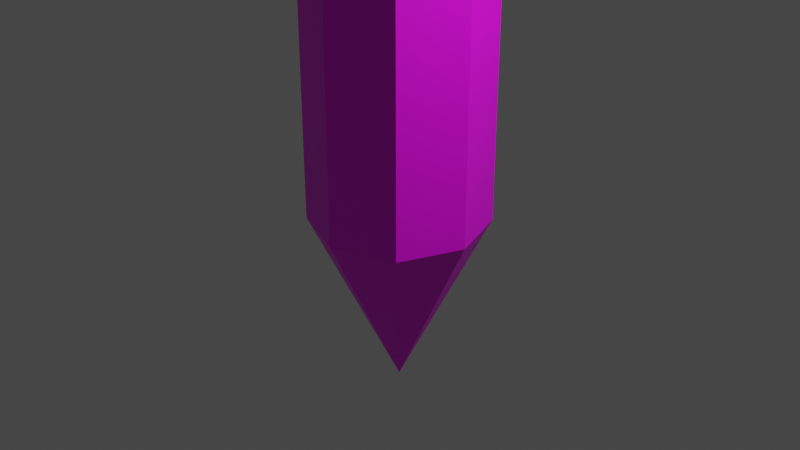 # Source: pencil.blend  (saved by Blender 2.80.75; exported with 4.5.12 LTS)
import bpy
from mathutils import Matrix  # noqa: F401  (used for matrix-valued properties, if any)

bpy.ops.wm.read_factory_settings(use_empty=True)
scene = bpy.context.scene
scene.name = 'Scene'

# ---- collections
col_collection = bpy.data.collections.new('Collection'); scene.collection.children.link(col_collection)

# ---- images (referenced by path relative to the original .blend; pixels are not part of the script)
import os
ASSET_DIR = os.environ.get("B2B_ASSET_DIR", "")  # directory of the original .blend (textures are referenced by path, not embedded)
HERE = os.path.dirname(os.path.abspath(__file__))  # packed textures are extracted next to this script under _unpacked/

def load_image(name, relpath, width, height, colorspace="sRGB"):
    """Load a texture the original file referenced (path relative to the .blend, or extracted next to this script)."""
    p = next((c for c in (os.path.join(HERE, relpath), os.path.join(ASSET_DIR, relpath)) if relpath and os.path.exists(c)), "")
    if p:
        img = bpy.data.images.load(p, check_existing=True)
        img.name = name
    else:  # same state as the original file: an image datablock whose file is absent (Cycles renders it pink)
        img = bpy.data.images.new(name, width, height)
        img.source = "FILE"
        img.filepath = "//" + (relpath or name)
    img.colorspace_settings.name = colorspace
    return img
img_pencil_jpg = load_image('pencil.jpg', 'pencil.jpg', 1024, 1024, 'sRGB')

# ---- materials (node trees are filled in below, after node groups)
mat_material_001 = bpy.data.materials.new('Material.001')
mat_material_001.use_transparent_shadow = False

# ---- material node trees
mat_material_001.use_nodes = True; mat_material_001.node_tree.nodes.clear()
_N = mat_material_001.node_tree.nodes; _L = mat_material_001.node_tree.links
n0 = _N.new('ShaderNodeOutputMaterial'); n0.name = 'Material Output'; n0.location = (300, 300)
n1 = _N.new('ShaderNodeBsdfPrincipled'); n1.name = 'Principled BSDF'; n1.location = (10, 300)
n1.distribution = 'GGX'
n1.subsurface_method = 'BURLEY'
n1.inputs[3].default_value = 1.45
n1.inputs[27].default_value = (0.0, 0.0, 0.0, 1.0)
n1.inputs[28].default_value = 1.0
n2 = _N.new('ShaderNodeTexImage'); n2.name = 'Image Texture'; n2.location = (-280, 280)
n2.image = img_pencil_jpg
_L.new(n1.outputs[0], n0.inputs[0])
_L.new(n2.outputs[0], n1.inputs[0])
n0.is_active_output = True

# ---- world
world_world = bpy.data.worlds.new('World'); scene.world = world_world
world_world.use_nodes = True; world_world.node_tree.nodes.clear()
_N = world_world.node_tree.nodes; _L = world_world.node_tree.links
n0 = _N.new('ShaderNodeOutputWorld'); n0.name = 'World Output'; n0.location = (300, 300)
n1 = _N.new('ShaderNodeBackground'); n1.name = 'Background'; n1.location = (10, 300)
n1.inputs[0].default_value = (0.05088, 0.05088, 0.05088, 1.0)
_L.new(n1.outputs[0], n0.inputs[0])
n0.is_active_output = True
world_world.color = (0.05088, 0.05088, 0.05088)
world_world.use_sun_shadow = False
world_world.sun_shadow_jitter_overblur = 0.0

# ---- cameras
cam_camera = bpy.data.cameras.new('Camera')
cam_camera.clip_end = 100.0
cam_camera.ortho_scale = 7.314

# ---- lights
light_light = bpy.data.lights.new('Light', 'POINT')
light_light.transmission_factor = 0.0
light_light.energy = 1000.0
light_light.shadow_soft_size = 0.1
light_light.shadow_maximum_resolution = 0.006
light_light.use_absolute_resolution = True

# ---- meshes
me_cube_001 = bpy.data.meshes.new('Cube.001')
me_cube_001.from_pydata([(-6.519e-09, 0.0, -1.859), (-0.67, -0.67, 14.17), (-0.67, 0.67, 14.17), (0.67, -0.67, 14.17), (0.67, 0.67, 14.17), (-0.6667, -0.6667, 0.0), (-0.9212, -7.501e-09, 14.17), (-0.6667, 0.6667, 0.0), (-7.492e-09, 0.9212, 14.17), (0.6667, 0.6667, 0.0), (0.9212, 7.474e-09, 14.17), (0.6667, -0.6667, 0.0), (7.483e-09, -0.9212, 14.17), (-0.9167, 2.235e-08, 0.0), (2.235e-08, 0.9167, 0.0), (0.9167, -2.235e-08, 0.0), (-2.235e-08, -0.9167, 0.0), (-0.6667, -0.6667, 14.97), (-0.6278, -0.6278, 15.02), (-0.8632, -5.588e-09, 15.02), (-0.9167, -7.451e-09, 14.97), (-0.6278, 0.6278, 15.02), (-0.6667, 0.6667, 14.97), (-5.588e-09, 0.8632, 15.02), (-7.451e-09, 0.9167, 14.97), (0.6278, 0.6278, 15.02), (0.6667, 0.6667, 14.97), (0.8632, 5.588e-09, 15.02), (0.9167, 7.451e-09, 14.97), (0.6278, -0.6278, 15.02), (0.6667, -0.6667, 14.97), (5.588e-09, -0.8632, 15.02), (7.451e-09, -0.9167, 14.97), (3.725e-09, -0.7641, 15.74), (5.588e-09, -0.8632, 15.65), (0.5557, -0.5557, 15.74), (0.6278, -0.6278, 15.65), (0.7641, 3.725e-09, 15.74), (0.8632, 5.588e-09, 15.65), (0.5557, 0.5557, 15.74), (0.6278, 0.6278, 15.65), (-3.725e-09, 0.7641, 15.74), (-5.588e-09, 0.8632, 15.65), (-0.5557, 0.5557, 15.74), (-0.6278, 0.6278, 15.65), (-0.7641, -3.725e-09, 15.74), (-0.8632, -5.588e-09, 15.65), (-0.5557, -0.5557, 15.74), (-0.6278, -0.6278, 15.65), (-0.9212, -7.501e-09, 14.57), (-0.67, -0.67, 14.57), (7.483e-09, -0.9212, 14.57), (-0.67, 0.67, 14.57), (-7.492e-09, 0.9212, 14.57), (0.67, 0.67, 14.57), (0.9212, 7.474e-09, 14.57), (0.67, -0.67, 14.57), (-0.67, -0.67, 14.77), (7.483e-09, -0.9212, 14.77), (-0.9212, -7.501e-09, 14.77), (-0.67, 0.67, 14.77), (-7.492e-09, 0.9212, 14.77), (0.67, 0.67, 14.77), (0.9212, 7.474e-09, 14.77), (0.67, -0.67, 14.77), (-0.9212, -7.501e-09, 14.37), (-0.67, 0.67, 14.37), (-7.492e-09, 0.9212, 14.37), (0.67, 0.67, 14.37), (0.9212, 7.474e-09, 14.37), (0.67, -0.67, 14.37), (-0.67, -0.67, 14.37), (7.483e-09, -0.9212, 14.37), (-0.67, -0.67, 14.47), (7.483e-09, -0.9212, 14.47), (-0.9212, -7.501e-09, 14.47), (-0.67, 0.67, 14.47), (-7.492e-09, 0.9212, 14.47), (0.67, 0.67, 14.47), (0.9212, 7.474e-09, 14.47), (0.67, -0.67, 14.47), (-0.9212, -7.501e-09, 14.27), (-0.67, 0.67, 14.27), (-7.492e-09, 0.9212, 14.27), (0.67, 0.67, 14.27), (0.9212, 7.474e-09, 14.27), (0.67, -0.67, 14.27), (-0.67, -0.67, 14.27), (7.483e-09, -0.9212, 14.27), (-0.9212, -7.501e-09, 14.67), (-0.67, 0.67, 14.67), (-7.492e-09, 0.9212, 14.67), (0.67, 0.67, 14.67), (0.9212, 7.474e-09, 14.67), (0.67, -0.67, 14.67), (-0.67, -0.67, 14.67), (7.483e-09, -0.9212, 14.67), (-0.67, -0.67, 14.88), (7.483e-09, -0.9212, 14.88), (-0.9212, -7.501e-09, 14.88), (-0.67, 0.67, 14.88), (-7.492e-09, 0.9212, 14.88), (0.67, 0.67, 14.88), (0.9212, 7.474e-09, 14.88), (0.67, -0.67, 14.88), (-0.6983, -0.6983, 14.17), (-0.9612, -7.501e-09, 14.17), (-0.6983, 0.6983, 14.17), (-7.492e-09, 0.9612, 14.17), (0.6983, 0.6983, 14.17), (0.9612, 7.474e-09, 14.17), (0.6983, -0.6983, 14.17), (7.483e-09, -0.9612, 14.17), (-0.9612, -7.501e-09, 14.27), (-0.6983, 0.6983, 14.27), (-7.492e-09, 0.9612, 14.27), (0.6983, 0.6983, 14.27), (0.9612, 7.474e-09, 14.27), (0.6983, -0.6983, 14.27), (-0.9612, -7.501e-09, 14.67), (-0.9612, -7.501e-09, 14.57), (-0.6983, 0.6983, 14.67), (-0.6983, 0.6983, 14.57), (-7.492e-09, 0.9612, 14.67), (-7.492e-09, 0.9612, 14.57), (0.6983, 0.6983, 14.67), (0.6983, 0.6983, 14.57), (0.9612, 7.474e-09, 14.67), (0.9612, 7.474e-09, 14.57), (0.6983, -0.6983, 14.67), (0.6983, -0.6983, 14.57), (-0.6983, -0.6983, 14.57), (7.483e-09, -0.9612, 14.57), (-0.9612, -7.501e-09, 14.88), (-0.9612, -7.501e-09, 14.77), (-0.6983, 0.6983, 14.88), (-0.6983, 0.6983, 14.77), (-7.492e-09, 0.9612, 14.88), (-7.492e-09, 0.9612, 14.77), (0.6983, 0.6983, 14.88), (0.6983, 0.6983, 14.77), (0.9612, 7.474e-09, 14.88), (0.9612, 7.474e-09, 14.77), (0.6983, -0.6983, 14.88), (0.6983, -0.6983, 14.77), (-0.6983, -0.6983, 14.77), (7.483e-09, -0.9612, 14.77), (-0.9612, -7.501e-09, 14.47), (-0.9612, -7.501e-09, 14.37), (-0.6983, 0.6983, 14.47), (-0.6983, 0.6983, 14.37), (-7.492e-09, 0.9612, 14.47), (-7.492e-09, 0.9612, 14.37), (0.6983, 0.6983, 14.47), (0.6983, 0.6983, 14.37), (0.9612, 7.474e-09, 14.47), (0.9612, 7.474e-09, 14.37), (0.6983, -0.6983, 14.47), (0.6983, -0.6983, 14.37), (7.483e-09, -0.9612, 14.37), (-0.6983, -0.6983, 14.37), (-0.6983, -0.6983, 14.47), (7.483e-09, -0.9612, 14.47), (-0.6983, -0.6983, 14.27), (7.483e-09, -0.9612, 14.27), (-0.6983, -0.6983, 14.67), (7.483e-09, -0.9612, 14.67), (-0.6983, -0.6983, 14.88), (7.483e-09, -0.9612, 14.88)], [], [(0, 5, 13), (5, 1, 6, 13), (13, 6, 2, 7), (0, 13, 7), (0, 7, 14), (7, 2, 8, 14), (14, 8, 4, 9), (0, 14, 9), (0, 9, 15), (9, 4, 10, 15), (15, 10, 3, 11), (0, 15, 11), (0, 11, 16), (11, 3, 12, 16), (16, 12, 1, 5), (0, 16, 5), (103, 102, 26, 28), (97, 98, 32, 17), (25, 23, 42, 40), (18, 31, 34, 48), (98, 104, 30, 32), (102, 101, 24, 26), (101, 100, 22, 24), (100, 99, 20, 22), (104, 103, 28, 30), (18, 19, 20, 17), (19, 21, 22, 20), (21, 23, 24, 22), (23, 25, 26, 24), (25, 27, 28, 26), (27, 29, 30, 28), (29, 31, 32, 30), (31, 18, 17, 32), (99, 97, 17, 20), (29, 27, 38, 36), (21, 19, 46, 44), (27, 25, 40, 38), (23, 21, 44, 42), (47, 33, 35, 37, 39, 41, 43, 45), (19, 18, 48, 46), (35, 33, 34, 36), (39, 37, 38, 40), (43, 41, 42, 44), (33, 47, 48, 34), (37, 35, 36, 38), (45, 43, 44, 46), (47, 45, 46, 48), (41, 39, 40, 42), (31, 29, 36, 34), (75, 73, 50, 49), (80, 79, 55, 56), (76, 75, 49, 52), (77, 76, 52, 53), (78, 77, 53, 54), (74, 80, 56, 51), (73, 74, 51, 50), (79, 78, 54, 55), (89, 95, 57, 59), (94, 93, 63, 64), (90, 89, 59, 60), (91, 90, 60, 61), (92, 91, 61, 62), (96, 94, 64, 58), (95, 96, 58, 57), (93, 92, 62, 63), (85, 84, 68, 69), (87, 88, 72, 71), (88, 86, 70, 72), (84, 83, 67, 68), (83, 82, 66, 67), (82, 81, 65, 66), (86, 85, 69, 70), (81, 87, 71, 65), (74, 73, 161, 162), (104, 98, 168, 143), (57, 58, 146, 145), (78, 79, 155, 153), (101, 102, 139, 137), (58, 64, 144, 146), (100, 101, 137, 135), (62, 61, 138, 140), (99, 100, 135, 133), (61, 60, 136, 138), (84, 85, 117, 116), (103, 104, 143, 141), (60, 59, 134, 136), (88, 87, 163, 164), (97, 99, 133, 167), (64, 63, 142, 144), (86, 88, 164, 118), (59, 57, 145, 134), (83, 84, 116, 115), (82, 83, 115, 114), (81, 82, 114, 113), (65, 71, 160, 148), (1, 12, 112, 105), (85, 86, 118, 117), (70, 69, 156, 158), (12, 3, 111, 112), (87, 81, 113, 163), (66, 65, 148, 150), (3, 10, 110, 111), (67, 66, 150, 152), (10, 4, 109, 110), (68, 67, 152, 154), (156, 154, 153, 155), (160, 159, 162, 161), (159, 158, 157, 162), (154, 152, 151, 153), (152, 150, 149, 151), (150, 148, 147, 149), (158, 156, 155, 157), (148, 160, 161, 147), (106, 105, 163, 113), (111, 110, 117, 118), (107, 106, 113, 114), (108, 107, 114, 115), (109, 108, 115, 116), (112, 111, 118, 164), (105, 112, 164, 163), (110, 109, 116, 117), (128, 126, 125, 127), (131, 132, 166, 165), (132, 130, 129, 166), (126, 124, 123, 125), (124, 122, 121, 123), (122, 120, 119, 121), (130, 128, 127, 129), (120, 131, 165, 119), (134, 145, 167, 133), (144, 142, 141, 143), (136, 134, 133, 135), (138, 136, 135, 137), (140, 138, 137, 139), (146, 144, 143, 168), (145, 146, 168, 167), (142, 140, 139, 141), (63, 62, 140, 142), (98, 97, 167, 168), (80, 74, 162, 157), (102, 103, 141, 139), (77, 78, 153, 151), (76, 77, 151, 149), (49, 50, 131, 120), (75, 76, 149, 147), (56, 55, 128, 130), (92, 93, 127, 125), (79, 80, 157, 155), (52, 49, 120, 122), (96, 95, 165, 166), (73, 75, 147, 161), (6, 1, 105, 106), (53, 52, 122, 124), (94, 96, 166, 129), (2, 6, 106, 107), (54, 53, 124, 126), (91, 92, 125, 123), (51, 56, 130, 132), (90, 91, 123, 121), (8, 2, 107, 108), (69, 68, 154, 156), (50, 51, 132, 131), (89, 90, 121, 119), (4, 8, 108, 109), (71, 72, 159, 160), (55, 54, 126, 128), (93, 94, 129, 127), (72, 70, 158, 159), (95, 89, 119, 165)])
_uv = me_cube_001.uv_layers.new(name='UVMap')
_uv.uv.foreach_set('vector', [0.8011, 0.003911, 0.8011, 0.1588, 0.7221, 0.1588, 0.2054, 0.5875, 0.2054, 0.4125, 0.2946, 0.4125, 0.2946, 0.5875, 0.2946, 0.5875, 0.2946, 0.4125, 0.3839, 0.4125, 0.3839, 0.5875, 0.7221, 0.003911, 0.7221, 0.1588, 0.6431, 0.1588, 0.6431, 0.003911, 0.6431, 0.1588, 0.5641, 0.1588, 0.3839, 0.5875, 0.3839, 0.4125, 0.4732, 0.4125, 0.4732, 0.5875, 0.4732, 0.5875, 0.4732, 0.4125, 0.5625, 0.4125, 0.5625, 0.5875, 0.5641, 0.003911, 0.5641, 0.1588, 0.4851, 0.1588, 0.4851, 0.003911, 0.4851, 0.1588, 0.4061, 0.1588, 0.5625, 0.5875, 0.5625, 0.4125, 0.6518, 0.4125, 0.6518, 0.5875, 0.6518, 0.5875, 0.6518, 0.4125, 0.7411, 0.4125, 0.7411, 0.5875, 0.4061, 0.003911, 0.4061, 0.1588, 0.3271, 0.1588, 0.3271, 0.003911, 0.3271, 0.1588, 0.2481, 0.1588, 0.7411, 0.5875, 0.7411, 0.4125, 0.8304, 0.4125, 0.8304, 0.5875, 0.8304, 0.5875, 0.8304, 0.4125, 0.9196, 0.4125, 0.9196, 0.5875, 0.2481, 0.003911, 0.2481, 0.1588, 0.1691, 0.1588, 0.7598, 0.7073, 0.6705, 0.7065, 0.6705, 0.7065, 0.7598, 0.7073, 0.9287, 0.7348, 0.8395, 0.7321, 0.8395, 0.7321, 0.9287, 0.7348, 0.5737, 0.9122, 0.4878, 0.9119, 0.4878, 0.9119, 0.5737, 0.9122, 0.8922, 0.9133, 0.8311, 0.9131, 0.8311, 0.9131, 0.8922, 0.9133, 0.8395, 0.7321, 0.7502, 0.7294, 0.7502, 0.7294, 0.8395, 0.7321, 0.5717, 0.724, 0.4824, 0.7213, 0.4824, 0.7213, 0.5717, 0.724, 0.4824, 0.7213, 0.3931, 0.7186, 0.3931, 0.7186, 0.4824, 0.7213, 0.3931, 0.7186, 0.3039, 0.7159, 0.3039, 0.7159, 0.3931, 0.7186, 0.7502, 0.7294, 0.6609, 0.7267, 0.6609, 0.7267, 0.7502, 0.7294, 0.8914, 0.7336, 0.3419, 0.7171, 0.3039, 0.7159, 0.9287, 0.7348, 0.4407, 0.7044, 0.5002, 0.7049, 0.4919, 0.7049, 0.4026, 0.704, 0.5002, 0.7049, 0.5858, 0.7057, 0.5812, 0.7057, 0.4919, 0.7049, 0.4871, 0.7214, 0.573, 0.724, 0.5717, 0.724, 0.4824, 0.7213, 0.573, 0.724, 0.6594, 0.7266, 0.6609, 0.7267, 0.5717, 0.724, 0.6594, 0.7266, 0.7458, 0.7292, 0.7502, 0.7294, 0.6609, 0.7267, 0.7458, 0.7292, 0.8303, 0.7318, 0.8395, 0.7321, 0.7502, 0.7294, 0.8303, 0.7318, 0.8914, 0.7336, 0.9287, 0.7348, 0.8395, 0.7321, 0.3039, 0.7159, 0.2146, 0.7132, 0.2146, 0.7132, 0.3039, 0.7159, 0.7466, 0.9128, 0.6602, 0.9125, 0.6602, 0.9125, 0.7466, 0.9128, 0.4021, 0.9116, 0.3426, 0.9114, 0.3426, 0.9114, 0.4021, 0.9116, 0.6602, 0.9125, 0.5737, 0.9122, 0.5737, 0.9122, 0.6602, 0.9125, 0.4878, 0.9119, 0.4021, 0.9116, 0.4021, 0.9116, 0.4878, 0.9119, 0.8309, 0.9131, 0.8116, 0.913, 0.7377, 0.9128, 0.6572, 0.9125, 0.5765, 0.9122, 0.497, 0.9119, 0.4203, 0.9116, 0.4047, 0.9116, 0.3426, 0.9114, 0.8922, 0.9133, 0.8922, 0.9133, 0.3426, 0.9114, 0.7377, 0.9128, 0.8116, 0.913, 0.8311, 0.9131, 0.7466, 0.9128, 0.5765, 0.9122, 0.6572, 0.9125, 0.6602, 0.9125, 0.5737, 0.9122, 0.4203, 0.9116, 0.497, 0.9119, 0.4878, 0.9119, 0.4021, 0.9116, 0.8116, 0.913, 0.8309, 0.9131, 0.8922, 0.9133, 0.8311, 0.9131, 0.6572, 0.9125, 0.7377, 0.9128, 0.7466, 0.9128, 0.6602, 0.9125, 0.4047, 0.9116, 0.4203, 0.9116, 0.4021, 0.9116, 0.3426, 0.9114, 0.8309, 0.9131, 0.4047, 0.9116, 0.3426, 0.9114, 0.8922, 0.9133, 0.497, 0.9119, 0.5765, 0.9122, 0.5737, 0.9122, 0.4878, 0.9119, 0.8311, 0.9131, 0.7466, 0.9128, 0.7466, 0.9128, 0.8311, 0.9131, 0.3039, 0.7159, 0.2146, 0.7132, 0.2146, 0.7132, 0.3039, 0.7159, 0.7502, 0.7294, 0.6609, 0.7267, 0.6609, 0.7267, 0.7502, 0.7294, 0.3931, 0.7186, 0.3039, 0.7159, 0.3039, 0.7159, 0.3931, 0.7186, 0.4824, 0.7213, 0.3931, 0.7186, 0.3931, 0.7186, 0.4824, 0.7213, 0.5717, 0.724, 0.4824, 0.7213, 0.4824, 0.7213, 0.5717, 0.724, 0.8395, 0.7321, 0.7502, 0.7294, 0.7502, 0.7294, 0.8395, 0.7321, 0.9287, 0.7348, 0.8395, 0.7321, 0.8395, 0.7321, 0.9287, 0.7348, 0.6609, 0.7267, 0.5717, 0.724, 0.5717, 0.724, 0.6609, 0.7267, 0.3039, 0.7159, 0.2146, 0.7132, 0.2146, 0.7132, 0.3039, 0.7159, 0.7502, 0.7294, 0.6609, 0.7267, 0.6609, 0.7267, 0.7502, 0.7294, 0.3931, 0.7186, 0.3039, 0.7159, 0.3039, 0.7159, 0.3931, 0.7186, 0.4824, 0.7213, 0.3931, 0.7186, 0.3931, 0.7186, 0.4824, 0.7213, 0.5717, 0.724, 0.4824, 0.7213, 0.4824, 0.7213, 0.5717, 0.724, 0.8395, 0.7321, 0.7502, 0.7294, 0.7502, 0.7294, 0.8395, 0.7321, 0.9287, 0.7348, 0.8395, 0.7321, 0.8395, 0.7321, 0.9287, 0.7348, 0.6609, 0.7267, 0.5717, 0.724, 0.5717, 0.724, 0.6609, 0.7267, 0.6609, 0.7267, 0.5717, 0.724, 0.5717, 0.724, 0.6609, 0.7267, 0.9287, 0.7348, 0.8395, 0.7321, 0.8395, 0.7321, 0.9287, 0.7348, 0.8395, 0.7321, 0.7502, 0.7294, 0.7502, 0.7294, 0.8395, 0.7321, 0.5717, 0.724, 0.4824, 0.7213, 0.4824, 0.7213, 0.5717, 0.724, 0.4824, 0.7213, 0.3931, 0.7186, 0.3931, 0.7186, 0.4824, 0.7213, 0.3931, 0.7186, 0.3039, 0.7159, 0.3039, 0.7159, 0.3931, 0.7186, 0.7502, 0.7294, 0.6609, 0.7267, 0.6609, 0.7267, 0.7502, 0.7294, 0.3039, 0.7159, 0.2146, 0.7132, 0.2146, 0.7132, 0.3039, 0.7159, 0.8395, 0.7321, 0.9287, 0.7348, 0.9287, 0.7348, 0.8395, 0.7321, 0.7502, 0.7294, 0.8395, 0.7321, 0.8395, 0.7321, 0.7502, 0.7294, 0.9287, 0.7348, 0.8395, 0.7321, 0.8395, 0.7321, 0.9287, 0.7348, 0.5717, 0.724, 0.6609, 0.7267, 0.6609, 0.7267, 0.5717, 0.724, 0.4824, 0.7213, 0.5717, 0.724, 0.5717, 0.724, 0.4824, 0.7213, 0.8395, 0.7321, 0.7502, 0.7294, 0.7502, 0.7294, 0.8395, 0.7321, 0.3931, 0.7186, 0.4824, 0.7213, 0.4824, 0.7213, 0.3931, 0.7186, 0.5717, 0.724, 0.4824, 0.7213, 0.4824, 0.7213, 0.5717, 0.724, 0.3039, 0.7159, 0.3931, 0.7186, 0.3931, 0.7186, 0.3039, 0.7159, 0.4824, 0.7213, 0.3931, 0.7186, 0.3931, 0.7186, 0.4824, 0.7213, 0.5717, 0.724, 0.6609, 0.7267, 0.6609, 0.7267, 0.5717, 0.724, 0.6609, 0.7267, 0.7502, 0.7294, 0.7502, 0.7294, 0.6609, 0.7267, 0.3931, 0.7186, 0.3039, 0.7159, 0.3039, 0.7159, 0.3931, 0.7186, 0.8395, 0.7321, 0.9287, 0.7348, 0.9287, 0.7348, 0.8395, 0.7321, 0.2146, 0.7132, 0.3039, 0.7159, 0.3039, 0.7159, 0.2146, 0.7132, 0.7502, 0.7294, 0.6609, 0.7267, 0.6609, 0.7267, 0.7502, 0.7294, 0.7502, 0.7294, 0.8395, 0.7321, 0.8395, 0.7321, 0.7502, 0.7294, 0.3039, 0.7159, 0.2146, 0.7132, 0.2146, 0.7132, 0.3039, 0.7159, 0.4824, 0.7213, 0.5717, 0.724, 0.5717, 0.724, 0.4824, 0.7213, 0.3931, 0.7186, 0.4824, 0.7213, 0.4824, 0.7213, 0.3931, 0.7186, 0.3039, 0.7159, 0.3931, 0.7186, 0.3931, 0.7186, 0.3039, 0.7159, 0.3039, 0.7159, 0.2146, 0.7132, 0.2146, 0.7132, 0.3039, 0.7159, 0.9287, 0.7348, 0.8395, 0.7321, 0.8395, 0.7321, 0.9287, 0.7348, 0.6609, 0.7267, 0.7502, 0.7294, 0.7502, 0.7294, 0.6609, 0.7267, 0.7502, 0.7294, 0.6609, 0.7267, 0.6609, 0.7267, 0.7502, 0.7294, 0.8395, 0.7321, 0.7502, 0.7294, 0.7502, 0.7294, 0.8395, 0.7321, 0.2146, 0.7132, 0.3039, 0.7159, 0.3039, 0.7159, 0.2146, 0.7132, 0.3931, 0.7186, 0.3039, 0.7159, 0.3039, 0.7159, 0.3931, 0.7186, 0.7502, 0.7294, 0.6609, 0.7267, 0.6609, 0.7267, 0.7502, 0.7294, 0.4824, 0.7213, 0.3931, 0.7186, 0.3931, 0.7186, 0.4824, 0.7213, 0.6609, 0.7267, 0.5717, 0.724, 0.5717, 0.724, 0.6609, 0.7267, 0.5717, 0.724, 0.4824, 0.7213, 0.4824, 0.7213, 0.5717, 0.724, 0.6609, 0.7267, 0.5717, 0.724, 0.5717, 0.724, 0.6609, 0.7267, 0.9287, 0.7348, 0.8395, 0.7321, 0.8395, 0.7321, 0.9287, 0.7348, 0.8395, 0.7321, 0.7502, 0.7294, 0.7502, 0.7294, 0.8395, 0.7321, 0.5717, 0.724, 0.4824, 0.7213, 0.4824, 0.7213, 0.5717, 0.724, 0.4824, 0.7213, 0.3931, 0.7186, 0.3931, 0.7186, 0.4824, 0.7213, 0.3931, 0.7186, 0.3039, 0.7159, 0.3039, 0.7159, 0.3931, 0.7186, 0.7502, 0.7294, 0.6609, 0.7267, 0.6609, 0.7267, 0.7502, 0.7294, 0.3039, 0.7159, 0.2146, 0.7132, 0.2146, 0.7132, 0.3039, 0.7159, 0.3039, 0.7159, 0.2146, 0.7132, 0.2146, 0.7132, 0.3039, 0.7159, 0.7502, 0.7294, 0.6609, 0.7267, 0.6609, 0.7267, 0.7502, 0.7294, 0.3931, 0.7186, 0.3039, 0.7159, 0.3039, 0.7159, 0.3931, 0.7186, 0.4824, 0.7213, 0.3931, 0.7186, 0.3931, 0.7186, 0.4824, 0.7213, 0.5717, 0.724, 0.4824, 0.7213, 0.4824, 0.7213, 0.5717, 0.724, 0.8395, 0.7321, 0.7502, 0.7294, 0.7502, 0.7294, 0.8395, 0.7321, 0.9287, 0.7348, 0.8395, 0.7321, 0.8395, 0.7321, 0.9287, 0.7348, 0.6609, 0.7267, 0.5717, 0.724, 0.5717, 0.724, 0.6609, 0.7267, 0.6609, 0.7267, 0.5717, 0.724, 0.5717, 0.724, 0.6609, 0.7267, 0.9287, 0.7348, 0.8395, 0.7321, 0.8395, 0.7321, 0.9287, 0.7348, 0.8395, 0.7321, 0.7502, 0.7294, 0.7502, 0.7294, 0.8395, 0.7321, 0.5717, 0.724, 0.4824, 0.7213, 0.4824, 0.7213, 0.5717, 0.724, 0.4824, 0.7213, 0.3931, 0.7186, 0.3931, 0.7186, 0.4824, 0.7213, 0.3931, 0.7186, 0.3039, 0.7159, 0.3039, 0.7159, 0.3931, 0.7186, 0.7502, 0.7294, 0.6609, 0.7267, 0.6609, 0.7267, 0.7502, 0.7294, 0.3039, 0.7159, 0.2146, 0.7132, 0.2146, 0.7132, 0.3039, 0.7159, 0.3039, 0.7159, 0.2146, 0.7132, 0.2146, 0.7132, 0.3039, 0.7159, 0.7502, 0.7294, 0.6609, 0.7267, 0.6609, 0.7267, 0.7502, 0.7294, 0.3931, 0.7186, 0.3039, 0.7159, 0.3039, 0.7159, 0.3931, 0.7186, 0.4824, 0.7213, 0.3931, 0.7186, 0.3931, 0.7186, 0.4824, 0.7213, 0.5717, 0.724, 0.4824, 0.7213, 0.4824, 0.7213, 0.5717, 0.724, 0.8395, 0.7321, 0.7502, 0.7294, 0.7502, 0.7294, 0.8395, 0.7321, 0.9287, 0.7348, 0.8395, 0.7321, 0.8395, 0.7321, 0.9287, 0.7348, 0.6609, 0.7267, 0.5717, 0.724, 0.5717, 0.724, 0.6609, 0.7267, 0.6609, 0.7267, 0.5717, 0.724, 0.5717, 0.724, 0.6609, 0.7267, 0.8395, 0.7321, 0.9287, 0.7348, 0.9287, 0.7348, 0.8395, 0.7321, 0.7502, 0.7294, 0.8395, 0.7321, 0.8395, 0.7321, 0.7502, 0.7294, 0.5717, 0.724, 0.6609, 0.7267, 0.6609, 0.7267, 0.5717, 0.724, 0.4824, 0.7213, 0.5717, 0.724, 0.5717, 0.724, 0.4824, 0.7213, 0.3931, 0.7186, 0.4824, 0.7213, 0.4824, 0.7213, 0.3931, 0.7186, 0.3039, 0.7159, 0.2146, 0.7132, 0.2146, 0.7132, 0.3039, 0.7159, 0.3039, 0.7159, 0.3931, 0.7186, 0.3931, 0.7186, 0.3039, 0.7159, 0.7502, 0.7294, 0.6609, 0.7267, 0.6609, 0.7267, 0.7502, 0.7294, 0.5717, 0.724, 0.6609, 0.7267, 0.6609, 0.7267, 0.5717, 0.724, 0.6609, 0.7267, 0.7502, 0.7294, 0.7502, 0.7294, 0.6609, 0.7267, 0.3931, 0.7186, 0.3039, 0.7159, 0.3039, 0.7159, 0.3931, 0.7186, 0.8395, 0.7321, 0.9287, 0.7348, 0.9287, 0.7348, 0.8395, 0.7321, 0.2146, 0.7132, 0.3039, 0.7159, 0.3039, 0.7159, 0.2146, 0.7132, 0.3039, 0.7159, 0.2146, 0.7132, 0.2146, 0.7132, 0.3039, 0.7159, 0.4824, 0.7213, 0.3931, 0.7186, 0.3931, 0.7186, 0.4824, 0.7213, 0.7502, 0.7294, 0.8395, 0.7321, 0.8395, 0.7321, 0.7502, 0.7294, 0.3931, 0.7186, 0.3039, 0.7159, 0.3039, 0.7159, 0.3931, 0.7186, 0.5717, 0.724, 0.4824, 0.7213, 0.4824, 0.7213, 0.5717, 0.724, 0.4824, 0.7213, 0.5717, 0.724, 0.5717, 0.724, 0.4824, 0.7213, 0.8395, 0.7321, 0.7502, 0.7294, 0.7502, 0.7294, 0.8395, 0.7321, 0.3931, 0.7186, 0.4824, 0.7213, 0.4824, 0.7213, 0.3931, 0.7186, 0.4824, 0.7213, 0.3931, 0.7186, 0.3931, 0.7186, 0.4824, 0.7213, 0.6609, 0.7267, 0.5717, 0.724, 0.5717, 0.724, 0.6609, 0.7267, 0.9287, 0.7348, 0.8395, 0.7321, 0.8395, 0.7321, 0.9287, 0.7348, 0.3039, 0.7159, 0.3931, 0.7186, 0.3931, 0.7186, 0.3039, 0.7159, 0.5717, 0.724, 0.4824, 0.7213, 0.4824, 0.7213, 0.5717, 0.724, 0.9287, 0.7348, 0.8395, 0.7321, 0.8395, 0.7321, 0.9287, 0.7348, 0.6609, 0.7267, 0.5717, 0.724, 0.5717, 0.724, 0.6609, 0.7267, 0.6609, 0.7267, 0.7502, 0.7294, 0.7502, 0.7294, 0.6609, 0.7267, 0.8395, 0.7321, 0.7502, 0.7294, 0.7502, 0.7294, 0.8395, 0.7321, 0.2146, 0.7132, 0.3039, 0.7159, 0.3039, 0.7159, 0.2146, 0.7132])
me_cube_001.materials.append(mat_material_001)
me_cube_001.use_remesh_preserve_volume = False
me_cube_001.use_remesh_preserve_attributes = False
me_cube_001.use_mirror_vertex_groups = False
me_cube_001.update()

# ---- objects
ob_light = bpy.data.objects.new('Light', light_light)
ob_camera = bpy.data.objects.new('Camera', cam_camera)
ob_cube = bpy.data.objects.new('Cube', me_cube_001)

# ---- transforms, parenting, visibility, modifiers, constraints
ob_light.location = (4.076, 1.005, 5.904)
ob_light.rotation_euler = (0.6503, 0.05522, 1.866)
ob_light.lock_rotations_4d = False
ob_light.empty_display_type = 'ARROWS'
ob_light.color = (0.0, 0.0, 0.0, 0.0)
ob_light.lineart.crease_threshold = 0.0
ob_camera.location = (7.359, -6.926, 4.958)
ob_camera.rotation_euler = (1.109, 0.0, 0.8149)
ob_camera.lock_rotations_4d = False
ob_camera.empty_display_type = 'ARROWS'
ob_camera.color = (0.0, 0.0, 0.0, 0.0)
ob_camera.display_type = 'WIRE'
ob_camera.lineart.crease_threshold = 0.0
ob_cube.location = (0.0, 0.0, 0.0)
ob_cube.lineart.crease_threshold = 0.0

# ---- collection membership
col_collection.objects.link(ob_light)
col_collection.objects.link(ob_camera)
col_collection.objects.link(ob_cube)

# ---- scene / render settings (as saved in the file)
scene.camera = ob_camera
scene.frame_start = 1; scene.frame_end = 250; scene.frame_set(1)
scene.render.engine = 'BLENDER_EEVEE_NEXT'
scene.cycles.use_denoising = False
scene.cycles.samples = 128
scene.cycles.sampling_pattern = 'TABULATED_SOBOL'
scene.cycles.use_adaptive_sampling = False
scene.cycles.use_light_tree = False
scene.view_settings.view_transform = 'Filmic'
bpy.context.view_layer.update()
